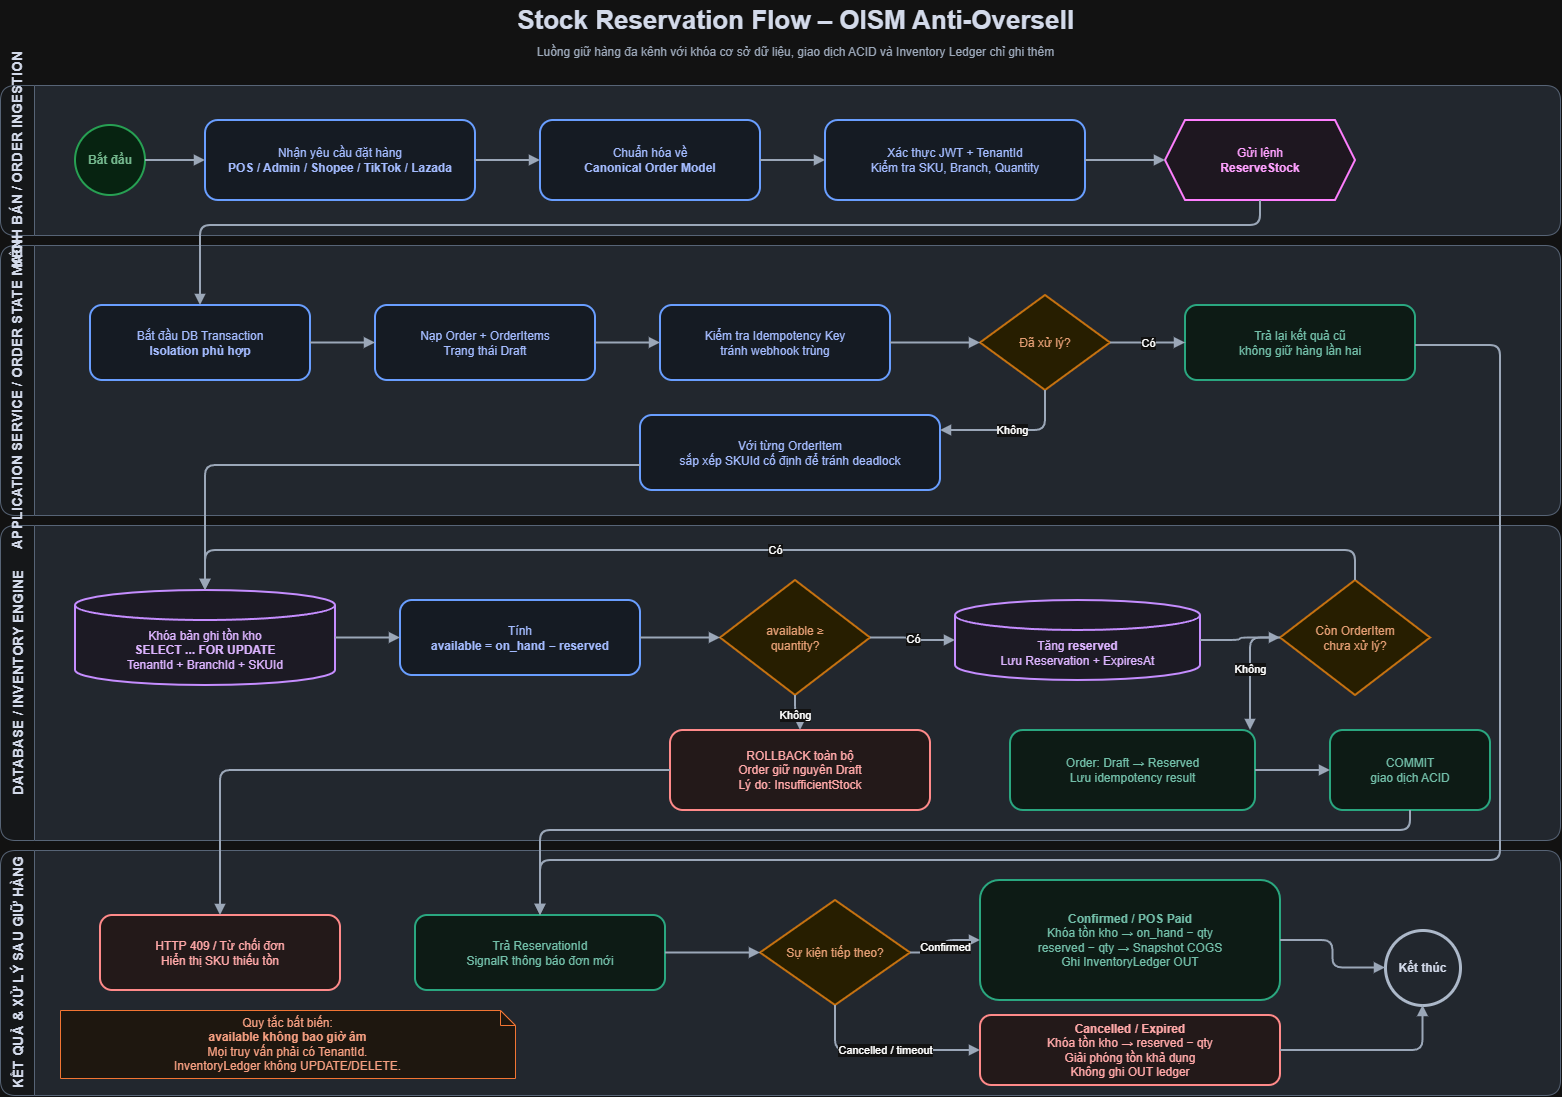

The diagram above was exported from draw.io. Its source (the exported page's mxGraphModel, read from the mxfile embedded in the PNG):
<mxGraphModel dx="1523" dy="965" grid="1" gridSize="10" guides="1" tooltips="1" connect="1" arrows="1" fold="1" page="1" pageScale="1" pageWidth="1654" pageHeight="1169" math="0" shadow="0">
  <root>
    <mxCell id="0" />
    <mxCell id="1" parent="0" />
    <mxCell id="lane4" parent="1" style="swimlane;html=1;horizontal=0;startSize=34;rounded=1;fillColor=#F8FAFC;swimlaneFillColor=#E2E8F0;strokeColor=#94A3B8;fontStyle=1;fontSize=14;fontColor=#0F172A;" value="KẾT QUẢ &amp; XỬ LÝ SAU GIỮ HÀNG" vertex="1">
      <mxGeometry height="245" width="1560" x="30" y="870" as="geometry" />
    </mxCell>
    <mxCell id="lane3" parent="1" style="swimlane;html=1;horizontal=0;startSize=34;rounded=1;fillColor=#F8FAFC;swimlaneFillColor=#E2E8F0;strokeColor=#94A3B8;fontStyle=1;fontSize=14;fontColor=#0F172A;" value="DATABASE / INVENTORY ENGINE" vertex="1">
      <mxGeometry height="315" width="1560" x="30" y="545" as="geometry" />
    </mxCell>
    <mxCell id="lane2" parent="1" style="swimlane;html=1;horizontal=0;startSize=34;rounded=1;fillColor=#F8FAFC;swimlaneFillColor=#E2E8F0;strokeColor=#94A3B8;fontStyle=1;fontSize=14;fontColor=#0F172A;" value="APPLICATION SERVICE / ORDER STATE MACHINE" vertex="1">
      <mxGeometry height="270" width="1560" x="30" y="265" as="geometry" />
    </mxCell>
    <mxCell id="lane1" parent="1" style="swimlane;html=1;horizontal=0;startSize=34;rounded=1;fillColor=#F8FAFC;swimlaneFillColor=#E2E8F0;strokeColor=#94A3B8;fontStyle=1;fontSize=14;fontColor=#0F172A;" value="KÊNH BÁN / ORDER INGESTION" vertex="1">
      <mxGeometry height="150" width="1560" x="30" y="105" as="geometry" />
    </mxCell>
    <mxCell id="title" parent="1" style="text;html=1;strokeColor=none;fillColor=none;align=center;verticalAlign=middle;fontSize=26;fontStyle=1;fontColor=#0F172A;" value="Stock Reservation Flow – OISM Anti-Oversell" vertex="1">
      <mxGeometry height="40" width="1150" x="250" y="20" as="geometry" />
    </mxCell>
    <mxCell id="subtitle" parent="1" style="text;html=1;strokeColor=none;fillColor=none;align=center;verticalAlign=middle;fontSize=12;fontColor=#475569;" value="Luồng giữ hàng đa kênh với khóa cơ sở dữ liệu, giao dịch ACID và Inventory Ledger chỉ ghi thêm" vertex="1">
      <mxGeometry height="28" width="1150" x="250" y="58" as="geometry" />
    </mxCell>
    <mxCell id="start" parent="1" style="ellipse;whiteSpace=wrap;html=1;aspect=fixed;fillColor=#DCFCE7;strokeColor=#16A34A;strokeWidth=2;fontStyle=1;fontColor=#166534;" value="Bắt đầu" vertex="1">
      <mxGeometry height="70" width="70" x="105" y="145" as="geometry" />
    </mxCell>
    <mxCell id="channel" parent="1" style="rounded=1;whiteSpace=wrap;html=1;arcSize=16;fillColor=#EFF6FF;strokeColor=#2563EB;strokeWidth=2;fontColor=#1E3A8A;spacing=8;" value="Nhận yêu cầu đặt hàng&lt;br&gt;&lt;b&gt;POS / Admin / Shopee / TikTok / Lazada&lt;/b&gt;" vertex="1">
      <mxGeometry height="80" width="270" x="235" y="140" as="geometry" />
    </mxCell>
    <mxCell id="normalize" parent="1" style="rounded=1;whiteSpace=wrap;html=1;arcSize=16;fillColor=#EFF6FF;strokeColor=#2563EB;strokeWidth=2;fontColor=#1E3A8A;spacing=8;" value="Chuẩn hóa về&lt;br&gt;&lt;b&gt;Canonical Order Model&lt;/b&gt;" vertex="1">
      <mxGeometry height="80" width="220" x="570" y="140" as="geometry" />
    </mxCell>
    <mxCell id="validate" parent="1" style="rounded=1;whiteSpace=wrap;html=1;arcSize=16;fillColor=#EFF6FF;strokeColor=#2563EB;strokeWidth=2;fontColor=#1E3A8A;spacing=8;" value="Xác thực JWT + TenantId&lt;br&gt;Kiểm tra SKU, Branch, Quantity" vertex="1">
      <mxGeometry height="80" width="260" x="855" y="140" as="geometry" />
    </mxCell>
    <mxCell id="request" parent="1" style="shape=hexagon;perimeter=hexagonPerimeter2;whiteSpace=wrap;html=1;fixedSize=1;fillColor=#FDF4FF;strokeColor=#C026D3;strokeWidth=2;fontColor=#86198F;spacing=6;" value="Gửi lệnh&lt;br&gt;&lt;b&gt;ReserveStock&lt;/b&gt;" vertex="1">
      <mxGeometry height="80" width="190" x="1195" y="140" as="geometry" />
    </mxCell>
    <mxCell id="begin" parent="1" style="rounded=1;whiteSpace=wrap;html=1;arcSize=16;fillColor=#EFF6FF;strokeColor=#2563EB;strokeWidth=2;fontColor=#1E3A8A;spacing=8;" value="Bắt đầu DB Transaction&lt;br&gt;&lt;b&gt;Isolation phù hợp&lt;/b&gt;" vertex="1">
      <mxGeometry height="75" width="220" x="120" y="325" as="geometry" />
    </mxCell>
    <mxCell id="load" parent="1" style="rounded=1;whiteSpace=wrap;html=1;arcSize=16;fillColor=#EFF6FF;strokeColor=#2563EB;strokeWidth=2;fontColor=#1E3A8A;spacing=8;" value="Nạp Order + OrderItems&lt;br&gt;Trạng thái Draft" vertex="1">
      <mxGeometry height="75" width="220" x="405" y="325" as="geometry" />
    </mxCell>
    <mxCell id="idem" parent="1" style="rounded=1;whiteSpace=wrap;html=1;arcSize=16;fillColor=#EFF6FF;strokeColor=#2563EB;strokeWidth=2;fontColor=#1E3A8A;spacing=8;" value="Kiểm tra Idempotency Key&lt;br&gt;tránh webhook trùng" vertex="1">
      <mxGeometry height="75" width="230" x="690" y="325" as="geometry" />
    </mxCell>
    <mxCell id="idem_dec" parent="1" style="rhombus;whiteSpace=wrap;html=1;fillColor=#FEF3C7;strokeColor=#D97706;strokeWidth=2;fontColor=#92400E;spacing=4;" value="Đã xử lý?" vertex="1">
      <mxGeometry height="95" width="130" x="1010" y="315" as="geometry" />
    </mxCell>
    <mxCell id="return_old" parent="1" style="rounded=1;whiteSpace=wrap;html=1;arcSize=16;fillColor=#ECFDF5;strokeColor=#059669;strokeWidth=2;fontColor=#065F46;spacing=8;" value="Trả lại kết quả cũ&lt;br&gt;không giữ hàng lần hai" vertex="1">
      <mxGeometry height="75" width="230" x="1215" y="325" as="geometry" />
    </mxCell>
    <mxCell id="reserve_loop" parent="1" style="rounded=1;whiteSpace=wrap;html=1;arcSize=16;fillColor=#EFF6FF;strokeColor=#2563EB;strokeWidth=2;fontColor=#1E3A8A;spacing=8;" value="Với từng OrderItem&lt;br&gt;sắp xếp SKUId cố định để tránh deadlock" vertex="1">
      <mxGeometry height="75" width="300" x="670" y="435" as="geometry" />
    </mxCell>
    <mxCell id="lock" parent="1" style="shape=cylinder3;whiteSpace=wrap;html=1;boundedLbl=1;backgroundOutline=1;size=15;fillColor=#F5F3FF;strokeColor=#7C3AED;strokeWidth=2;fontColor=#4C1D95;spacing=8;" value="Khóa bản ghi tồn kho&lt;br&gt;&lt;b&gt;SELECT ... FOR UPDATE&lt;/b&gt;&lt;br&gt;TenantId + BranchId + SKUId" vertex="1">
      <mxGeometry height="95" width="260" x="105" y="610" as="geometry" />
    </mxCell>
    <mxCell id="available" parent="1" style="rounded=1;whiteSpace=wrap;html=1;arcSize=16;fillColor=#EFF6FF;strokeColor=#2563EB;strokeWidth=2;fontColor=#1E3A8A;spacing=8;" value="Tính&lt;br&gt;&lt;b&gt;available = on_hand − reserved&lt;/b&gt;" vertex="1">
      <mxGeometry height="75" width="240" x="430" y="620" as="geometry" />
    </mxCell>
    <mxCell id="enough" parent="1" style="rhombus;whiteSpace=wrap;html=1;fillColor=#FEF3C7;strokeColor=#D97706;strokeWidth=2;fontColor=#92400E;spacing=4;" value="available ≥&lt;br&gt;quantity?" vertex="1">
      <mxGeometry height="115" width="150" x="750" y="600" as="geometry" />
    </mxCell>
    <mxCell id="increase" parent="1" style="shape=cylinder3;whiteSpace=wrap;html=1;boundedLbl=1;backgroundOutline=1;size=15;fillColor=#F5F3FF;strokeColor=#7C3AED;strokeWidth=2;fontColor=#4C1D95;spacing=8;" value="Tăng &lt;b&gt;reserved&lt;/b&gt;&lt;br&gt;Lưu Reservation + ExpiresAt" vertex="1">
      <mxGeometry height="80" width="245" x="985" y="620" as="geometry" />
    </mxCell>
    <mxCell id="all_items" parent="1" style="rhombus;whiteSpace=wrap;html=1;fillColor=#FEF3C7;strokeColor=#D97706;strokeWidth=2;fontColor=#92400E;spacing=4;" value="Còn OrderItem&lt;br&gt;chưa xử lý?" vertex="1">
      <mxGeometry height="115" width="150" x="1310" y="600" as="geometry" />
    </mxCell>
    <mxCell id="reject" parent="1" style="rounded=1;whiteSpace=wrap;html=1;arcSize=16;fillColor=#FEF2F2;strokeColor=#DC2626;strokeWidth=2;fontColor=#991B1B;spacing=8;" value="ROLLBACK toàn bộ&lt;br&gt;Order giữ nguyên Draft&lt;br&gt;Lý do: InsufficientStock" vertex="1">
      <mxGeometry height="80" width="260" x="700" y="750" as="geometry" />
    </mxCell>
    <mxCell id="set_reserved" parent="1" style="rounded=1;whiteSpace=wrap;html=1;arcSize=16;fillColor=#ECFDF5;strokeColor=#059669;strokeWidth=2;fontColor=#065F46;spacing=8;" value="Order: Draft → Reserved&lt;br&gt;Lưu idempotency result" vertex="1">
      <mxGeometry height="80" width="245" x="1040" y="750" as="geometry" />
    </mxCell>
    <mxCell id="commit" parent="1" style="rounded=1;whiteSpace=wrap;html=1;arcSize=16;fillColor=#ECFDF5;strokeColor=#059669;strokeWidth=2;fontColor=#065F46;spacing=8;" value="COMMIT&lt;br&gt;giao dịch ACID" vertex="1">
      <mxGeometry height="80" width="160" x="1360" y="750" as="geometry" />
    </mxCell>
    <mxCell id="notify_fail" parent="1" style="rounded=1;whiteSpace=wrap;html=1;arcSize=16;fillColor=#FEF2F2;strokeColor=#DC2626;strokeWidth=2;fontColor=#991B1B;spacing=8;" value="HTTP 409 / Từ chối đơn&lt;br&gt;Hiển thị SKU thiếu tồn" vertex="1">
      <mxGeometry height="75" width="240" x="130" y="935" as="geometry" />
    </mxCell>
    <mxCell id="notify_ok" parent="1" style="rounded=1;whiteSpace=wrap;html=1;arcSize=16;fillColor=#ECFDF5;strokeColor=#059669;strokeWidth=2;fontColor=#065F46;spacing=8;" value="Trả ReservationId&lt;br&gt;SignalR thông báo đơn mới" vertex="1">
      <mxGeometry height="75" width="250" x="445" y="935" as="geometry" />
    </mxCell>
    <mxCell id="outcome" parent="1" style="rhombus;whiteSpace=wrap;html=1;fillColor=#FEF3C7;strokeColor=#D97706;strokeWidth=2;fontColor=#92400E;spacing=4;" value="Sự kiện tiếp theo?" vertex="1">
      <mxGeometry height="105" width="150" x="790" y="920" as="geometry" />
    </mxCell>
    <mxCell id="confirmed" parent="1" style="rounded=1;whiteSpace=wrap;html=1;arcSize=16;fillColor=#ECFDF5;strokeColor=#059669;strokeWidth=2;fontColor=#065F46;spacing=8;" value="&lt;b&gt;Confirmed / POS Paid&lt;/b&gt;&lt;br&gt;Khóa tồn kho → on_hand − qty&lt;br&gt;reserved − qty → Snapshot COGS&lt;br&gt;Ghi InventoryLedger OUT" vertex="1">
      <mxGeometry height="120" width="300" x="1010" y="900" as="geometry" />
    </mxCell>
    <mxCell id="cancelled" parent="1" style="rounded=1;whiteSpace=wrap;html=1;arcSize=16;fillColor=#FEF2F2;strokeColor=#DC2626;strokeWidth=2;fontColor=#991B1B;spacing=8;" value="&lt;b&gt;Cancelled / Expired&lt;/b&gt;&lt;br&gt;Khóa tồn kho → reserved − qty&lt;br&gt;Giải phóng tồn khả dụng&lt;br&gt;Không ghi OUT ledger" vertex="1">
      <mxGeometry height="70" width="300" x="1010" y="1035" as="geometry" />
    </mxCell>
    <mxCell id="end" parent="1" style="ellipse;whiteSpace=wrap;html=1;aspect=fixed;fillColor=#E2E8F0;strokeColor=#334155;strokeWidth=3;fontStyle=1;fontColor=#0F172A;" value="Kết thúc" vertex="1">
      <mxGeometry height="75" width="75" x="1415" y="950" as="geometry" />
    </mxCell>
    <mxCell id="note" parent="1" style="shape=note;whiteSpace=wrap;html=1;backgroundOutline=1;size=15;fillColor=#FFF7ED;strokeColor=#EA580C;fontColor=#9A3412;spacing=8;" value="Quy tắc bất biến:&lt;br&gt;&lt;b&gt;available không bao giờ âm&lt;/b&gt;&lt;br&gt;Mọi truy vấn phải có TenantId.&lt;br&gt;InventoryLedger không UPDATE/DELETE." vertex="1">
      <mxGeometry height="68" width="455" x="90" y="1030" as="geometry" />
    </mxCell>
    <mxCell id="e1" edge="1" parent="1" source="start" style="edgeStyle=orthogonalEdgeStyle;rounded=1;orthogonalLoop=1;jettySize=auto;html=1;endArrow=block;endFill=1;strokeWidth=2;strokeColor=#475569;" target="channel" value="">
      <mxGeometry relative="1" as="geometry" />
    </mxCell>
    <mxCell id="e2" edge="1" parent="1" source="channel" style="edgeStyle=orthogonalEdgeStyle;rounded=1;orthogonalLoop=1;jettySize=auto;html=1;endArrow=block;endFill=1;strokeWidth=2;strokeColor=#475569;" target="normalize" value="">
      <mxGeometry relative="1" as="geometry" />
    </mxCell>
    <mxCell id="e3" edge="1" parent="1" source="normalize" style="edgeStyle=orthogonalEdgeStyle;rounded=1;orthogonalLoop=1;jettySize=auto;html=1;endArrow=block;endFill=1;strokeWidth=2;strokeColor=#475569;" target="validate" value="">
      <mxGeometry relative="1" as="geometry" />
    </mxCell>
    <mxCell id="e4" edge="1" parent="1" source="validate" style="edgeStyle=orthogonalEdgeStyle;rounded=1;orthogonalLoop=1;jettySize=auto;html=1;endArrow=block;endFill=1;strokeWidth=2;strokeColor=#475569;" target="request" value="">
      <mxGeometry relative="1" as="geometry" />
    </mxCell>
    <mxCell id="e5" edge="1" parent="1" source="request" style="edgeStyle=orthogonalEdgeStyle;rounded=1;orthogonalLoop=1;jettySize=auto;html=1;endArrow=block;endFill=1;strokeWidth=2;strokeColor=#475569;" target="begin" value="">
      <mxGeometry relative="1" as="geometry">
        <Array as="points">
          <mxPoint x="1290" y="245" />
          <mxPoint x="230" y="245" />
        </Array>
      </mxGeometry>
    </mxCell>
    <mxCell id="e6" edge="1" parent="1" source="begin" style="edgeStyle=orthogonalEdgeStyle;rounded=1;orthogonalLoop=1;jettySize=auto;html=1;endArrow=block;endFill=1;strokeWidth=2;strokeColor=#475569;" target="load" value="">
      <mxGeometry relative="1" as="geometry" />
    </mxCell>
    <mxCell id="e7" edge="1" parent="1" source="load" style="edgeStyle=orthogonalEdgeStyle;rounded=1;orthogonalLoop=1;jettySize=auto;html=1;endArrow=block;endFill=1;strokeWidth=2;strokeColor=#475569;" target="idem" value="">
      <mxGeometry relative="1" as="geometry" />
    </mxCell>
    <mxCell id="e8" edge="1" parent="1" source="idem" style="edgeStyle=orthogonalEdgeStyle;rounded=1;orthogonalLoop=1;jettySize=auto;html=1;endArrow=block;endFill=1;strokeWidth=2;strokeColor=#475569;" target="idem_dec" value="">
      <mxGeometry relative="1" as="geometry" />
    </mxCell>
    <mxCell id="e9" edge="1" parent="1" source="idem_dec" style="edgeStyle=orthogonalEdgeStyle;rounded=1;orthogonalLoop=1;jettySize=auto;html=1;endArrow=block;endFill=1;strokeWidth=2;strokeColor=#475569;" target="return_old" value="Có">
      <mxGeometry relative="1" as="geometry" />
    </mxCell>
    <mxCell id="e10" edge="1" parent="1" source="idem_dec" style="edgeStyle=orthogonalEdgeStyle;rounded=1;orthogonalLoop=1;jettySize=auto;html=1;endArrow=block;endFill=1;strokeWidth=2;strokeColor=#475569;" target="reserve_loop" value="Không">
      <mxGeometry relative="1" as="geometry">
        <Array as="points">
          <mxPoint x="1075" y="450" />
          <mxPoint x="970" y="450" />
        </Array>
      </mxGeometry>
    </mxCell>
    <mxCell id="e11" edge="1" parent="1" source="reserve_loop" style="edgeStyle=orthogonalEdgeStyle;rounded=1;orthogonalLoop=1;jettySize=auto;html=1;endArrow=block;endFill=1;strokeWidth=2;strokeColor=#475569;" target="lock" value="">
      <mxGeometry relative="1" as="geometry">
        <Array as="points">
          <mxPoint x="600" y="485" />
          <mxPoint x="235" y="485" />
        </Array>
      </mxGeometry>
    </mxCell>
    <mxCell id="e12" edge="1" parent="1" source="lock" style="edgeStyle=orthogonalEdgeStyle;rounded=1;orthogonalLoop=1;jettySize=auto;html=1;endArrow=block;endFill=1;strokeWidth=2;strokeColor=#475569;" target="available" value="">
      <mxGeometry relative="1" as="geometry" />
    </mxCell>
    <mxCell id="e13" edge="1" parent="1" source="available" style="edgeStyle=orthogonalEdgeStyle;rounded=1;orthogonalLoop=1;jettySize=auto;html=1;endArrow=block;endFill=1;strokeWidth=2;strokeColor=#475569;" target="enough" value="">
      <mxGeometry relative="1" as="geometry" />
    </mxCell>
    <mxCell id="e14" edge="1" parent="1" source="enough" style="edgeStyle=orthogonalEdgeStyle;rounded=1;orthogonalLoop=1;jettySize=auto;html=1;endArrow=block;endFill=1;strokeWidth=2;strokeColor=#475569;" target="reject" value="Không">
      <mxGeometry relative="1" as="geometry" />
    </mxCell>
    <mxCell id="e15" edge="1" parent="1" source="enough" style="edgeStyle=orthogonalEdgeStyle;rounded=1;orthogonalLoop=1;jettySize=auto;html=1;endArrow=block;endFill=1;strokeWidth=2;strokeColor=#475569;" target="increase" value="Có">
      <mxGeometry relative="1" as="geometry" />
    </mxCell>
    <mxCell id="e16" edge="1" parent="1" source="increase" style="edgeStyle=orthogonalEdgeStyle;rounded=1;orthogonalLoop=1;jettySize=auto;html=1;endArrow=block;endFill=1;strokeWidth=2;strokeColor=#475569;" target="all_items" value="">
      <mxGeometry relative="1" as="geometry" />
    </mxCell>
    <mxCell id="e17" edge="1" parent="1" source="all_items" style="edgeStyle=orthogonalEdgeStyle;rounded=1;orthogonalLoop=1;jettySize=auto;html=1;endArrow=block;endFill=1;strokeWidth=2;strokeColor=#475569;" target="lock" value="Có">
      <mxGeometry relative="1" as="geometry">
        <Array as="points">
          <mxPoint x="1385" y="570" />
          <mxPoint x="235" y="570" />
        </Array>
      </mxGeometry>
    </mxCell>
    <mxCell id="e18" edge="1" parent="1" source="all_items" style="edgeStyle=orthogonalEdgeStyle;rounded=1;orthogonalLoop=1;jettySize=auto;html=1;endArrow=block;endFill=1;strokeWidth=2;strokeColor=#475569;" target="set_reserved" value="Không">
      <mxGeometry relative="1" as="geometry">
        <Array as="points">
          <mxPoint x="1280" y="657.5" />
        </Array>
      </mxGeometry>
    </mxCell>
    <mxCell id="e19" edge="1" parent="1" source="set_reserved" style="edgeStyle=orthogonalEdgeStyle;rounded=1;orthogonalLoop=1;jettySize=auto;html=1;endArrow=block;endFill=1;strokeWidth=2;strokeColor=#475569;" target="commit" value="">
      <mxGeometry relative="1" as="geometry" />
    </mxCell>
    <mxCell id="e20" edge="1" parent="1" source="reject" style="edgeStyle=orthogonalEdgeStyle;rounded=1;orthogonalLoop=1;jettySize=auto;html=1;endArrow=block;endFill=1;strokeWidth=2;strokeColor=#475569;" target="notify_fail" value="">
      <mxGeometry relative="1" as="geometry">
        <Array as="points">
          <mxPoint x="610" y="790" />
          <mxPoint x="250" y="790" />
        </Array>
      </mxGeometry>
    </mxCell>
    <mxCell id="e21" edge="1" parent="1" source="commit" style="edgeStyle=orthogonalEdgeStyle;rounded=1;orthogonalLoop=1;jettySize=auto;html=1;endArrow=block;endFill=1;strokeWidth=2;strokeColor=#475569;" target="notify_ok" value="">
      <mxGeometry relative="1" as="geometry">
        <Array as="points">
          <mxPoint x="1440" y="850" />
          <mxPoint x="570" y="850" />
        </Array>
      </mxGeometry>
    </mxCell>
    <mxCell id="e22" edge="1" parent="1" source="return_old" style="edgeStyle=orthogonalEdgeStyle;rounded=1;orthogonalLoop=1;jettySize=auto;html=1;endArrow=block;endFill=1;strokeWidth=2;strokeColor=#475569;" target="notify_ok" value="">
      <mxGeometry relative="1" x="0.0378" as="geometry">
        <Array as="points">
          <mxPoint x="1530" y="365" />
          <mxPoint x="1530" y="880" />
          <mxPoint x="570" y="880" />
        </Array>
      </mxGeometry>
    </mxCell>
    <mxCell id="e23" edge="1" parent="1" source="notify_ok" style="edgeStyle=orthogonalEdgeStyle;rounded=1;orthogonalLoop=1;jettySize=auto;html=1;endArrow=block;endFill=1;strokeWidth=2;strokeColor=#475569;" target="outcome" value="">
      <mxGeometry relative="1" as="geometry" />
    </mxCell>
    <mxCell id="e24" edge="1" parent="1" source="outcome" style="edgeStyle=orthogonalEdgeStyle;rounded=1;orthogonalLoop=1;jettySize=auto;html=1;endArrow=block;endFill=1;strokeWidth=2;strokeColor=#475569;" target="confirmed" value="Confirmed">
      <mxGeometry relative="1" as="geometry" />
    </mxCell>
    <mxCell id="e25" edge="1" parent="1" source="outcome" style="edgeStyle=orthogonalEdgeStyle;rounded=1;orthogonalLoop=1;jettySize=auto;html=1;endArrow=block;endFill=1;strokeWidth=2;strokeColor=#475569;" target="cancelled" value="Cancelled / timeout">
      <mxGeometry relative="1" as="geometry">
        <Array as="points">
          <mxPoint x="865" y="1070" />
          <mxPoint x="1010" y="1070" />
        </Array>
      </mxGeometry>
    </mxCell>
    <mxCell id="e26" edge="1" parent="1" source="confirmed" style="edgeStyle=orthogonalEdgeStyle;rounded=1;orthogonalLoop=1;jettySize=auto;html=1;endArrow=block;endFill=1;strokeWidth=2;strokeColor=#475569;" target="end" value="">
      <mxGeometry relative="1" as="geometry" />
    </mxCell>
    <mxCell id="e27" edge="1" parent="1" source="cancelled" style="edgeStyle=orthogonalEdgeStyle;rounded=1;orthogonalLoop=1;jettySize=auto;html=1;endArrow=block;endFill=1;strokeWidth=2;strokeColor=#475569;" target="end" value="">
      <mxGeometry relative="1" as="geometry">
        <Array as="points">
          <mxPoint x="1350" y="1070" />
          <mxPoint x="1450" y="1070" />
        </Array>
      </mxGeometry>
    </mxCell>
  </root>
</mxGraphModel>